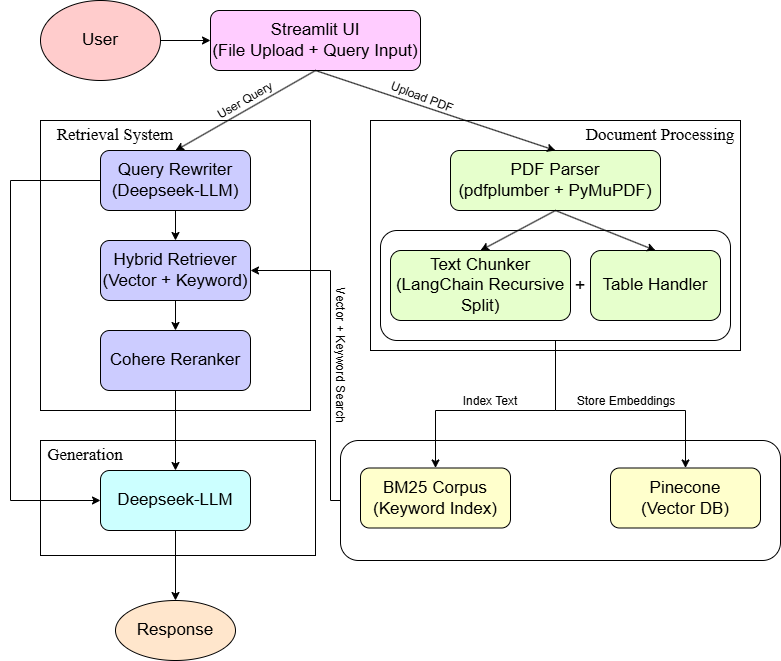

The diagram above was exported from draw.io. Its source (the exported page's mxGraphModel, read from the mxfile embedded in the PNG):
<mxGraphModel dx="1277" dy="835" grid="1" gridSize="10" guides="1" tooltips="1" connect="1" arrows="1" fold="1" page="1" pageScale="1" pageWidth="850" pageHeight="1100" math="0" shadow="0">
  <root>
    <mxCell id="0" />
    <mxCell id="1" parent="0" />
    <mxCell id="J3Hkf3ngkBMDd72yL4mn-46" value="" style="rounded=1;whiteSpace=wrap;html=1;" vertex="1" parent="1">
      <mxGeometry x="380" y="500" width="440" height="120" as="geometry" />
    </mxCell>
    <mxCell id="J3Hkf3ngkBMDd72yL4mn-3" style="edgeStyle=orthogonalEdgeStyle;rounded=0;orthogonalLoop=1;jettySize=auto;html=1;entryX=0;entryY=0.5;entryDx=0;entryDy=0;" edge="1" parent="1" source="J3Hkf3ngkBMDd72yL4mn-1" target="J3Hkf3ngkBMDd72yL4mn-2">
      <mxGeometry relative="1" as="geometry" />
    </mxCell>
    <mxCell id="J3Hkf3ngkBMDd72yL4mn-1" value="&lt;font style=&quot;font-size: 17px;&quot;&gt;User&lt;/font&gt;" style="ellipse;whiteSpace=wrap;html=1;fillColor=#FFCCCC;" vertex="1" parent="1">
      <mxGeometry x="80" y="60" width="120" height="80" as="geometry" />
    </mxCell>
    <mxCell id="J3Hkf3ngkBMDd72yL4mn-14" value="" style="rounded=0;whiteSpace=wrap;html=1;" vertex="1" parent="1">
      <mxGeometry x="410" y="180" width="370" height="230" as="geometry" />
    </mxCell>
    <mxCell id="J3Hkf3ngkBMDd72yL4mn-2" value="&lt;font style=&quot;font-size: 17px;&quot;&gt;Streamlit UI&lt;/font&gt;&lt;div&gt;&lt;font style=&quot;font-size: 17px;&quot;&gt;(File Upload + Query Input)&lt;/font&gt;&lt;/div&gt;" style="rounded=1;whiteSpace=wrap;html=1;fillColor=#FFCCFF;" vertex="1" parent="1">
      <mxGeometry x="250" y="70" width="210" height="60" as="geometry" />
    </mxCell>
    <mxCell id="J3Hkf3ngkBMDd72yL4mn-4" value="&lt;span style=&quot;font-size: 17px;&quot;&gt;PDF Parser&lt;/span&gt;&lt;div&gt;&lt;span style=&quot;font-size: 17px;&quot;&gt;(pdfplumber + PyMuPDF)&lt;/span&gt;&lt;/div&gt;" style="rounded=1;whiteSpace=wrap;html=1;fillColor=#E6FFCC;" vertex="1" parent="1">
      <mxGeometry x="490" y="210" width="210" height="60" as="geometry" />
    </mxCell>
    <mxCell id="J3Hkf3ngkBMDd72yL4mn-42" style="edgeStyle=orthogonalEdgeStyle;rounded=0;orthogonalLoop=1;jettySize=auto;html=1;exitX=0.5;exitY=1;exitDx=0;exitDy=0;entryX=0.5;entryY=0;entryDx=0;entryDy=0;" edge="1" parent="1" source="J3Hkf3ngkBMDd72yL4mn-36" target="J3Hkf3ngkBMDd72yL4mn-39">
      <mxGeometry relative="1" as="geometry">
        <Array as="points">
          <mxPoint x="595" y="470" />
          <mxPoint x="475" y="470" />
        </Array>
      </mxGeometry>
    </mxCell>
    <mxCell id="J3Hkf3ngkBMDd72yL4mn-43" style="edgeStyle=orthogonalEdgeStyle;rounded=0;orthogonalLoop=1;jettySize=auto;html=1;exitX=0.5;exitY=1;exitDx=0;exitDy=0;entryX=0.5;entryY=0;entryDx=0;entryDy=0;" edge="1" parent="1" source="J3Hkf3ngkBMDd72yL4mn-36" target="J3Hkf3ngkBMDd72yL4mn-40">
      <mxGeometry relative="1" as="geometry">
        <Array as="points">
          <mxPoint x="595" y="470" />
          <mxPoint x="725" y="470" />
        </Array>
      </mxGeometry>
    </mxCell>
    <mxCell id="J3Hkf3ngkBMDd72yL4mn-36" value="" style="rounded=1;whiteSpace=wrap;html=1;" vertex="1" parent="1">
      <mxGeometry x="420" y="290" width="350" height="110" as="geometry" />
    </mxCell>
    <mxCell id="J3Hkf3ngkBMDd72yL4mn-8" value="" style="endArrow=classic;html=1;rounded=0;exitX=0.5;exitY=1;exitDx=0;exitDy=0;entryX=0.5;entryY=0;entryDx=0;entryDy=0;" edge="1" parent="1" source="J3Hkf3ngkBMDd72yL4mn-2" target="J3Hkf3ngkBMDd72yL4mn-4">
      <mxGeometry width="50" height="50" relative="1" as="geometry">
        <mxPoint x="400" y="300" as="sourcePoint" />
        <mxPoint x="450" y="250" as="targetPoint" />
      </mxGeometry>
    </mxCell>
    <mxCell id="J3Hkf3ngkBMDd72yL4mn-9" value="&lt;span style=&quot;font-size: 17px;&quot;&gt;Text Chunker&lt;/span&gt;&lt;div&gt;&lt;span style=&quot;font-size: 17px;&quot;&gt;(LangChain Recursive&lt;/span&gt;&lt;/div&gt;&lt;div&gt;&lt;span style=&quot;font-size: 17px;&quot;&gt;Split)&lt;/span&gt;&lt;/div&gt;" style="rounded=1;whiteSpace=wrap;html=1;fillColor=#E6FFCC;" vertex="1" parent="1">
      <mxGeometry x="430" y="310" width="180" height="70" as="geometry" />
    </mxCell>
    <mxCell id="J3Hkf3ngkBMDd72yL4mn-10" value="&lt;span style=&quot;font-size: 17px;&quot;&gt;Table Handler&lt;/span&gt;" style="rounded=1;whiteSpace=wrap;html=1;fillColor=#E6FFCC;" vertex="1" parent="1">
      <mxGeometry x="630" y="310" width="130" height="70" as="geometry" />
    </mxCell>
    <mxCell id="J3Hkf3ngkBMDd72yL4mn-11" value="" style="endArrow=classic;html=1;rounded=0;exitX=0.5;exitY=1;exitDx=0;exitDy=0;entryX=0.5;entryY=0;entryDx=0;entryDy=0;" edge="1" parent="1" source="J3Hkf3ngkBMDd72yL4mn-4" target="J3Hkf3ngkBMDd72yL4mn-9">
      <mxGeometry width="50" height="50" relative="1" as="geometry">
        <mxPoint x="415" y="170" as="sourcePoint" />
        <mxPoint x="605" y="220" as="targetPoint" />
      </mxGeometry>
    </mxCell>
    <mxCell id="J3Hkf3ngkBMDd72yL4mn-12" value="" style="endArrow=classic;html=1;rounded=0;entryX=0.5;entryY=0;entryDx=0;entryDy=0;exitX=0.5;exitY=1;exitDx=0;exitDy=0;" edge="1" parent="1" source="J3Hkf3ngkBMDd72yL4mn-4" target="J3Hkf3ngkBMDd72yL4mn-10">
      <mxGeometry width="50" height="50" relative="1" as="geometry">
        <mxPoint x="600" y="270" as="sourcePoint" />
        <mxPoint x="530" y="320" as="targetPoint" />
      </mxGeometry>
    </mxCell>
    <mxCell id="J3Hkf3ngkBMDd72yL4mn-15" value="&lt;font style=&quot;font-size: 17px;&quot; face=&quot;Times New Roman&quot;&gt;Document Processing&lt;/font&gt;" style="text;html=1;align=center;verticalAlign=middle;whiteSpace=wrap;rounded=0;" vertex="1" parent="1">
      <mxGeometry x="615" y="180" width="170" height="30" as="geometry" />
    </mxCell>
    <mxCell id="J3Hkf3ngkBMDd72yL4mn-16" value="Upload PDF" style="text;html=1;align=center;verticalAlign=middle;whiteSpace=wrap;rounded=0;rotation=21;" vertex="1" parent="1">
      <mxGeometry x="427" y="142" width="70" height="30" as="geometry" />
    </mxCell>
    <mxCell id="J3Hkf3ngkBMDd72yL4mn-34" value="" style="rounded=0;whiteSpace=wrap;html=1;" vertex="1" parent="1">
      <mxGeometry x="80" y="500" width="275" height="115" as="geometry" />
    </mxCell>
    <mxCell id="J3Hkf3ngkBMDd72yL4mn-25" value="" style="rounded=0;whiteSpace=wrap;html=1;" vertex="1" parent="1">
      <mxGeometry x="80" y="180" width="270" height="290" as="geometry" />
    </mxCell>
    <mxCell id="J3Hkf3ngkBMDd72yL4mn-21" style="edgeStyle=orthogonalEdgeStyle;rounded=0;orthogonalLoop=1;jettySize=auto;html=1;exitX=0.5;exitY=1;exitDx=0;exitDy=0;entryX=0.5;entryY=0;entryDx=0;entryDy=0;" edge="1" parent="1" source="J3Hkf3ngkBMDd72yL4mn-18" target="J3Hkf3ngkBMDd72yL4mn-19">
      <mxGeometry relative="1" as="geometry" />
    </mxCell>
    <mxCell id="J3Hkf3ngkBMDd72yL4mn-31" style="edgeStyle=orthogonalEdgeStyle;rounded=0;orthogonalLoop=1;jettySize=auto;html=1;exitX=0;exitY=0.5;exitDx=0;exitDy=0;entryX=0;entryY=0.5;entryDx=0;entryDy=0;" edge="1" parent="1" source="J3Hkf3ngkBMDd72yL4mn-18" target="J3Hkf3ngkBMDd72yL4mn-28">
      <mxGeometry relative="1" as="geometry">
        <Array as="points">
          <mxPoint x="50" y="240" />
          <mxPoint x="50" y="560" />
        </Array>
      </mxGeometry>
    </mxCell>
    <mxCell id="J3Hkf3ngkBMDd72yL4mn-18" value="&lt;span style=&quot;font-size: 17px;&quot;&gt;Query Rewriter&lt;/span&gt;&lt;div&gt;&lt;span style=&quot;font-size: 17px;&quot;&gt;(Deepseek-LLM)&lt;/span&gt;&lt;/div&gt;" style="rounded=1;whiteSpace=wrap;html=1;fillColor=#CCCCFF;" vertex="1" parent="1">
      <mxGeometry x="140" y="210" width="150" height="60" as="geometry" />
    </mxCell>
    <mxCell id="J3Hkf3ngkBMDd72yL4mn-22" style="edgeStyle=orthogonalEdgeStyle;rounded=0;orthogonalLoop=1;jettySize=auto;html=1;exitX=0.5;exitY=1;exitDx=0;exitDy=0;entryX=0.5;entryY=0;entryDx=0;entryDy=0;" edge="1" parent="1" source="J3Hkf3ngkBMDd72yL4mn-19" target="J3Hkf3ngkBMDd72yL4mn-20">
      <mxGeometry relative="1" as="geometry" />
    </mxCell>
    <mxCell id="J3Hkf3ngkBMDd72yL4mn-19" value="&lt;span style=&quot;font-size: 17px;&quot;&gt;Hybrid Retriever&lt;/span&gt;&lt;div&gt;&lt;span style=&quot;font-size: 17px;&quot;&gt;(Vector + Keyword)&lt;/span&gt;&lt;/div&gt;" style="rounded=1;whiteSpace=wrap;html=1;fillColor=#CCCCFF;" vertex="1" parent="1">
      <mxGeometry x="140" y="300" width="150" height="60" as="geometry" />
    </mxCell>
    <mxCell id="J3Hkf3ngkBMDd72yL4mn-29" style="edgeStyle=orthogonalEdgeStyle;rounded=0;orthogonalLoop=1;jettySize=auto;html=1;entryX=0.5;entryY=0;entryDx=0;entryDy=0;" edge="1" parent="1" source="J3Hkf3ngkBMDd72yL4mn-20" target="J3Hkf3ngkBMDd72yL4mn-28">
      <mxGeometry relative="1" as="geometry" />
    </mxCell>
    <mxCell id="J3Hkf3ngkBMDd72yL4mn-20" value="&lt;span style=&quot;font-size: 17px;&quot;&gt;Cohere Reranker&lt;/span&gt;" style="rounded=1;whiteSpace=wrap;html=1;fillColor=#CCCCFF;" vertex="1" parent="1">
      <mxGeometry x="140" y="390" width="150" height="60" as="geometry" />
    </mxCell>
    <mxCell id="J3Hkf3ngkBMDd72yL4mn-24" value="" style="endArrow=classic;html=1;rounded=0;exitX=0.5;exitY=1;exitDx=0;exitDy=0;entryX=0.5;entryY=0;entryDx=0;entryDy=0;" edge="1" parent="1" source="J3Hkf3ngkBMDd72yL4mn-2" target="J3Hkf3ngkBMDd72yL4mn-18">
      <mxGeometry width="50" height="50" relative="1" as="geometry">
        <mxPoint x="365" y="140" as="sourcePoint" />
        <mxPoint x="575" y="220" as="targetPoint" />
      </mxGeometry>
    </mxCell>
    <mxCell id="J3Hkf3ngkBMDd72yL4mn-26" value="&lt;font style=&quot;font-size: 17px;&quot; face=&quot;Times New Roman&quot;&gt;Retrieval System&lt;/font&gt;" style="text;html=1;align=center;verticalAlign=middle;whiteSpace=wrap;rounded=0;" vertex="1" parent="1">
      <mxGeometry x="70" y="180" width="170" height="30" as="geometry" />
    </mxCell>
    <mxCell id="J3Hkf3ngkBMDd72yL4mn-27" value="User Query" style="text;html=1;align=center;verticalAlign=middle;whiteSpace=wrap;rounded=0;rotation=-30;direction=east;" vertex="1" parent="1">
      <mxGeometry x="250" y="145" width="70" height="30" as="geometry" />
    </mxCell>
    <mxCell id="J3Hkf3ngkBMDd72yL4mn-28" value="&lt;span style=&quot;font-size: 17px;&quot;&gt;Deepseek-LLM&lt;/span&gt;" style="rounded=1;whiteSpace=wrap;html=1;fillColor=#CCFFFF;" vertex="1" parent="1">
      <mxGeometry x="140" y="530" width="150" height="60" as="geometry" />
    </mxCell>
    <mxCell id="J3Hkf3ngkBMDd72yL4mn-32" value="" style="endArrow=classic;html=1;rounded=0;exitX=0.5;exitY=1;exitDx=0;exitDy=0;entryX=0.5;entryY=0;entryDx=0;entryDy=0;" edge="1" parent="1" source="J3Hkf3ngkBMDd72yL4mn-28" target="J3Hkf3ngkBMDd72yL4mn-33">
      <mxGeometry width="50" height="50" relative="1" as="geometry">
        <mxPoint x="280" y="610" as="sourcePoint" />
        <mxPoint x="215" y="690" as="targetPoint" />
      </mxGeometry>
    </mxCell>
    <mxCell id="J3Hkf3ngkBMDd72yL4mn-33" value="&lt;font style=&quot;font-size: 17px;&quot;&gt;Response&lt;/font&gt;" style="ellipse;whiteSpace=wrap;html=1;fillColor=#FFE6CC;" vertex="1" parent="1">
      <mxGeometry x="155" y="660" width="120" height="60" as="geometry" />
    </mxCell>
    <mxCell id="J3Hkf3ngkBMDd72yL4mn-35" value="&lt;font style=&quot;font-size: 17px;&quot; face=&quot;Times New Roman&quot;&gt;Generation&lt;/font&gt;" style="text;html=1;align=center;verticalAlign=middle;whiteSpace=wrap;rounded=0;" vertex="1" parent="1">
      <mxGeometry x="40" y="500" width="170" height="30" as="geometry" />
    </mxCell>
    <mxCell id="J3Hkf3ngkBMDd72yL4mn-37" value="&lt;font style=&quot;font-size: 18px;&quot;&gt;+&lt;/font&gt;" style="text;html=1;align=center;verticalAlign=middle;whiteSpace=wrap;rounded=0;" vertex="1" parent="1">
      <mxGeometry x="590" y="330" width="60" height="30" as="geometry" />
    </mxCell>
    <mxCell id="J3Hkf3ngkBMDd72yL4mn-39" value="&lt;span style=&quot;font-size: 17px;&quot;&gt;BM25 Corpus&lt;/span&gt;&lt;div&gt;&lt;span style=&quot;font-size: 17px;&quot;&gt;(Keyword Index)&lt;/span&gt;&lt;/div&gt;" style="rounded=1;whiteSpace=wrap;html=1;fillColor=#FFFFCC;" vertex="1" parent="1">
      <mxGeometry x="400" y="527.5" width="150" height="60" as="geometry" />
    </mxCell>
    <mxCell id="J3Hkf3ngkBMDd72yL4mn-40" value="&lt;span style=&quot;font-size: 17px;&quot;&gt;Pinecone&lt;/span&gt;&lt;div&gt;&lt;span style=&quot;font-size: 17px;&quot;&gt;(Vector DB)&lt;/span&gt;&lt;/div&gt;" style="rounded=1;whiteSpace=wrap;html=1;fillColor=#FFFFCC;" vertex="1" parent="1">
      <mxGeometry x="650" y="527.5" width="150" height="60" as="geometry" />
    </mxCell>
    <mxCell id="J3Hkf3ngkBMDd72yL4mn-41" style="edgeStyle=orthogonalEdgeStyle;rounded=0;orthogonalLoop=1;jettySize=auto;html=1;exitX=0;exitY=0.5;exitDx=0;exitDy=0;" edge="1" parent="1" source="J3Hkf3ngkBMDd72yL4mn-46">
      <mxGeometry relative="1" as="geometry">
        <mxPoint x="290" y="330" as="targetPoint" />
        <Array as="points">
          <mxPoint x="370" y="560" />
          <mxPoint x="370" y="330" />
        </Array>
      </mxGeometry>
    </mxCell>
    <mxCell id="J3Hkf3ngkBMDd72yL4mn-47" value="Vector + Keyword Search" style="text;html=1;align=center;verticalAlign=middle;whiteSpace=wrap;rounded=0;rotation=90;" vertex="1" parent="1">
      <mxGeometry x="300" y="400" width="160" height="30" as="geometry" />
    </mxCell>
    <mxCell id="J3Hkf3ngkBMDd72yL4mn-49" value="Index Text" style="text;html=1;align=center;verticalAlign=middle;whiteSpace=wrap;rounded=0;rotation=0;" vertex="1" parent="1">
      <mxGeometry x="450" y="446" width="160" height="30" as="geometry" />
    </mxCell>
    <mxCell id="J3Hkf3ngkBMDd72yL4mn-50" value="Store Embeddings" style="text;html=1;align=center;verticalAlign=middle;whiteSpace=wrap;rounded=0;rotation=0;" vertex="1" parent="1">
      <mxGeometry x="586" y="446" width="160" height="30" as="geometry" />
    </mxCell>
  </root>
</mxGraphModel>